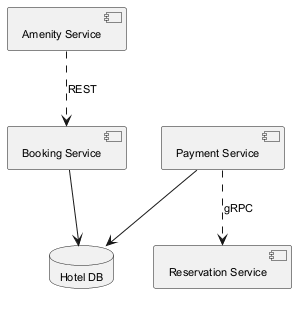

The diagram above was rendered by PlantUML. Its source (embedded in the PNG):
@startuml
skinparam monochrome true
skinparam defaultFontSize 11
component "Amenity Service" as C_AmenityService
component "Payment Service" as C_PaymentService
component "Booking Service" as C_BookingService
component "Reservation Service" as C_ReservationService
database "Hotel DB" as DB_hotel
C_PaymentService --> DB_hotel
C_BookingService --> DB_hotel
C_AmenityService ..> C_BookingService : REST
C_PaymentService ..> C_ReservationService : gRPC
@enduml